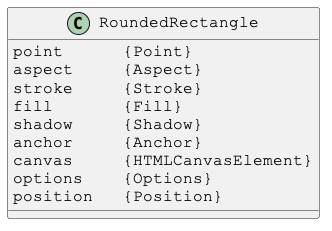

The diagram above was rendered by PlantUML. Its source (embedded in the PNG):
@startuml

skinparam DefaultFontSize 16
skinparam DefaultFontName Courier New

class RoundedRectangle {
point      {Point}
aspect     {Aspect}
stroke     {Stroke}
fill       {Fill}
shadow     {Shadow}
anchor     {Anchor}
canvas     {HTMLCanvasElement}
options    {Options}
position   {Position}
}

@enduml